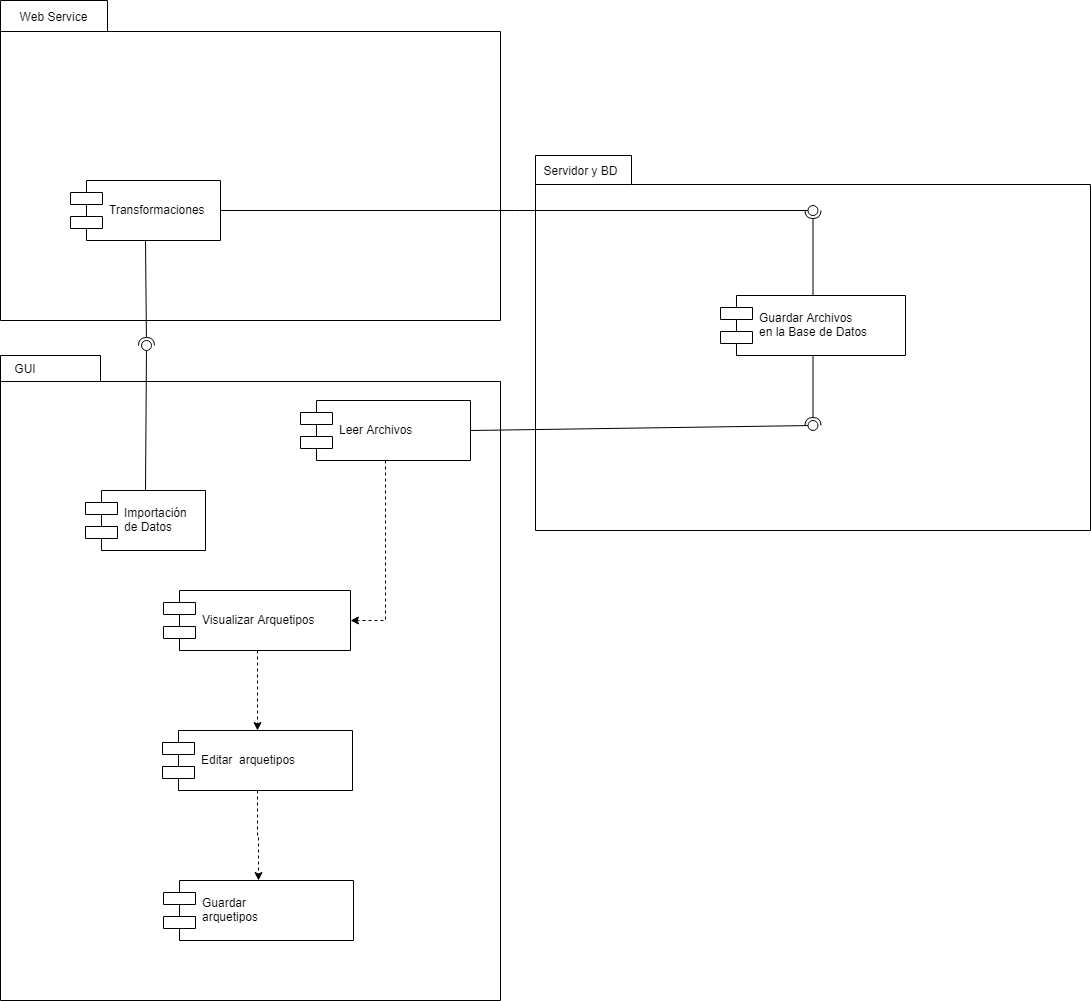

The diagram above was exported from draw.io. Its source (the exported page's mxGraphModel, read from the mxfile embedded in the PNG):
<mxGraphModel dx="1038" dy="533" grid="1" gridSize="10" guides="1" tooltips="1" connect="1" arrows="1" fold="1" page="1" pageScale="1" pageWidth="827" pageHeight="1169" math="0" shadow="0">
  <root>
    <mxCell id="0" />
    <mxCell id="1" parent="0" />
    <mxCell id="DsNCVqJ32DxKdkaC8qsg-22" value="" style="shape=folder;fontStyle=1;spacingTop=10;tabWidth=96;tabHeight=29;tabPosition=left;html=1;align=left;" parent="1" vertex="1">
      <mxGeometry x="665" y="255" width="555" height="375" as="geometry" />
    </mxCell>
    <mxCell id="DsNCVqJ32DxKdkaC8qsg-19" value="" style="shape=folder;fontStyle=1;spacingTop=10;tabWidth=100;tabHeight=26;tabPosition=left;html=1;align=left;" parent="1" vertex="1">
      <mxGeometry x="130" y="455" width="500" height="645" as="geometry" />
    </mxCell>
    <mxCell id="DsNCVqJ32DxKdkaC8qsg-17" value="" style="shape=folder;fontStyle=1;spacingTop=10;tabWidth=107;tabHeight=31;tabPosition=left;html=1;align=left;" parent="1" vertex="1">
      <mxGeometry x="130" y="100" width="500" height="320" as="geometry" />
    </mxCell>
    <mxCell id="DsNCVqJ32DxKdkaC8qsg-2" value="Transformaciones " style="shape=component;align=left;spacingLeft=36;" parent="1" vertex="1">
      <mxGeometry x="200" y="280" width="150" height="60" as="geometry" />
    </mxCell>
    <mxCell id="DsNCVqJ32DxKdkaC8qsg-3" value="Importación &#10;de Datos " style="shape=component;align=left;spacingLeft=36;" parent="1" vertex="1">
      <mxGeometry x="215" y="590" width="120" height="60" as="geometry" />
    </mxCell>
    <mxCell id="DsNCVqJ32DxKdkaC8qsg-4" value="" style="rounded=0;orthogonalLoop=1;jettySize=auto;html=1;endArrow=none;endFill=0;exitX=0.5;exitY=0;exitDx=0;exitDy=0;" parent="1" source="DsNCVqJ32DxKdkaC8qsg-3" target="DsNCVqJ32DxKdkaC8qsg-6" edge="1">
      <mxGeometry relative="1" as="geometry">
        <mxPoint x="850" y="125" as="sourcePoint" />
      </mxGeometry>
    </mxCell>
    <mxCell id="DsNCVqJ32DxKdkaC8qsg-5" value="" style="rounded=0;orthogonalLoop=1;jettySize=auto;html=1;endArrow=halfCircle;endFill=0;entryX=0.5;entryY=0.5;entryDx=0;entryDy=0;endSize=6;strokeWidth=1;exitX=0.5;exitY=1;exitDx=0;exitDy=0;" parent="1" source="DsNCVqJ32DxKdkaC8qsg-2" target="DsNCVqJ32DxKdkaC8qsg-6" edge="1">
      <mxGeometry relative="1" as="geometry">
        <mxPoint x="890" y="125" as="sourcePoint" />
      </mxGeometry>
    </mxCell>
    <mxCell id="DsNCVqJ32DxKdkaC8qsg-6" value="" style="ellipse;whiteSpace=wrap;html=1;fontFamily=Helvetica;fontSize=12;fontColor=#000000;align=center;strokeColor=#000000;fillColor=#ffffff;points=[];aspect=fixed;resizable=0;" parent="1" vertex="1">
      <mxGeometry x="271" y="440" width="10" height="10" as="geometry" />
    </mxCell>
    <mxCell id="DsNCVqJ32DxKdkaC8qsg-7" value="Guardar Archivos &#10;en la Base de Datos" style="shape=component;align=left;spacingLeft=36;" parent="1" vertex="1">
      <mxGeometry x="850" y="395" width="185" height="60" as="geometry" />
    </mxCell>
    <mxCell id="DsNCVqJ32DxKdkaC8qsg-11" value="" style="rounded=0;orthogonalLoop=1;jettySize=auto;html=1;endArrow=none;endFill=0;exitX=1;exitY=0.5;exitDx=0;exitDy=0;" parent="1" source="DsNCVqJ32DxKdkaC8qsg-2" target="DsNCVqJ32DxKdkaC8qsg-13" edge="1">
      <mxGeometry relative="1" as="geometry">
        <mxPoint x="1050" y="220" as="sourcePoint" />
      </mxGeometry>
    </mxCell>
    <mxCell id="DsNCVqJ32DxKdkaC8qsg-12" value="" style="rounded=0;orthogonalLoop=1;jettySize=auto;html=1;endArrow=halfCircle;endFill=0;entryX=0.5;entryY=0.5;entryDx=0;entryDy=0;endSize=6;strokeWidth=1;exitX=0.5;exitY=0;exitDx=0;exitDy=0;" parent="1" source="DsNCVqJ32DxKdkaC8qsg-7" target="DsNCVqJ32DxKdkaC8qsg-13" edge="1">
      <mxGeometry relative="1" as="geometry">
        <mxPoint x="1090" y="220" as="sourcePoint" />
      </mxGeometry>
    </mxCell>
    <mxCell id="DsNCVqJ32DxKdkaC8qsg-13" value="" style="ellipse;whiteSpace=wrap;html=1;fontFamily=Helvetica;fontSize=12;fontColor=#000000;align=center;strokeColor=#000000;fillColor=#ffffff;points=[];aspect=fixed;resizable=0;" parent="1" vertex="1">
      <mxGeometry x="937.5" y="305" width="10" height="10" as="geometry" />
    </mxCell>
    <mxCell id="DsNCVqJ32DxKdkaC8qsg-30" style="edgeStyle=orthogonalEdgeStyle;rounded=0;orthogonalLoop=1;jettySize=auto;html=1;dashed=1;" parent="1" source="DsNCVqJ32DxKdkaC8qsg-14" target="DsNCVqJ32DxKdkaC8qsg-15" edge="1">
      <mxGeometry relative="1" as="geometry" />
    </mxCell>
    <mxCell id="DsNCVqJ32DxKdkaC8qsg-14" value="Visualizar Arquetipos" style="shape=component;align=left;spacingLeft=36;" parent="1" vertex="1">
      <mxGeometry x="293" y="690" width="187" height="60" as="geometry" />
    </mxCell>
    <mxCell id="DsNCVqJ32DxKdkaC8qsg-31" style="edgeStyle=orthogonalEdgeStyle;rounded=0;orthogonalLoop=1;jettySize=auto;html=1;dashed=1;" parent="1" source="DsNCVqJ32DxKdkaC8qsg-15" target="DsNCVqJ32DxKdkaC8qsg-16" edge="1">
      <mxGeometry relative="1" as="geometry" />
    </mxCell>
    <mxCell id="DsNCVqJ32DxKdkaC8qsg-15" value="Editar  arquetipos" style="shape=component;align=left;spacingLeft=36;" parent="1" vertex="1">
      <mxGeometry x="292" y="830" width="190" height="60" as="geometry" />
    </mxCell>
    <mxCell id="DsNCVqJ32DxKdkaC8qsg-16" value="Guardar &#10;arquetipos" style="shape=component;align=left;spacingLeft=36;" parent="1" vertex="1">
      <mxGeometry x="293" y="980" width="190" height="60" as="geometry" />
    </mxCell>
    <mxCell id="DsNCVqJ32DxKdkaC8qsg-18" value="Web Service" style="text;html=1;strokeColor=none;fillColor=none;align=center;verticalAlign=middle;whiteSpace=wrap;rounded=0;" parent="1" vertex="1">
      <mxGeometry x="135" y="106" width="95" height="20" as="geometry" />
    </mxCell>
    <mxCell id="DsNCVqJ32DxKdkaC8qsg-20" value="GUI" style="text;html=1;strokeColor=none;fillColor=none;align=center;verticalAlign=middle;whiteSpace=wrap;rounded=0;" parent="1" vertex="1">
      <mxGeometry x="135" y="458" width="40" height="20" as="geometry" />
    </mxCell>
    <mxCell id="DsNCVqJ32DxKdkaC8qsg-23" value="Servidor y BD" style="text;html=1;strokeColor=none;fillColor=none;align=center;verticalAlign=middle;whiteSpace=wrap;rounded=0;" parent="1" vertex="1">
      <mxGeometry x="670" y="260" width="80" height="20" as="geometry" />
    </mxCell>
    <mxCell id="DsNCVqJ32DxKdkaC8qsg-28" style="edgeStyle=orthogonalEdgeStyle;rounded=0;orthogonalLoop=1;jettySize=auto;html=1;exitX=0.5;exitY=1;exitDx=0;exitDy=0;entryX=1;entryY=0.5;entryDx=0;entryDy=0;dashed=1;" parent="1" source="DsNCVqJ32DxKdkaC8qsg-24" target="DsNCVqJ32DxKdkaC8qsg-14" edge="1">
      <mxGeometry relative="1" as="geometry" />
    </mxCell>
    <mxCell id="DsNCVqJ32DxKdkaC8qsg-24" value="Leer Archivos" style="shape=component;align=left;spacingLeft=36;" parent="1" vertex="1">
      <mxGeometry x="430" y="500" width="170" height="60" as="geometry" />
    </mxCell>
    <mxCell id="DsNCVqJ32DxKdkaC8qsg-25" value="" style="rounded=0;orthogonalLoop=1;jettySize=auto;html=1;endArrow=none;endFill=0;exitX=1;exitY=0.5;exitDx=0;exitDy=0;" parent="1" source="DsNCVqJ32DxKdkaC8qsg-24" target="DsNCVqJ32DxKdkaC8qsg-27" edge="1">
      <mxGeometry relative="1" as="geometry">
        <mxPoint x="680" y="473" as="sourcePoint" />
      </mxGeometry>
    </mxCell>
    <mxCell id="DsNCVqJ32DxKdkaC8qsg-26" value="" style="rounded=0;orthogonalLoop=1;jettySize=auto;html=1;endArrow=halfCircle;endFill=0;entryX=0.5;entryY=0.5;entryDx=0;entryDy=0;endSize=6;strokeWidth=1;exitX=0.5;exitY=1;exitDx=0;exitDy=0;" parent="1" source="DsNCVqJ32DxKdkaC8qsg-7" target="DsNCVqJ32DxKdkaC8qsg-27" edge="1">
      <mxGeometry relative="1" as="geometry">
        <mxPoint x="730" y="473" as="sourcePoint" />
      </mxGeometry>
    </mxCell>
    <mxCell id="DsNCVqJ32DxKdkaC8qsg-27" value="" style="ellipse;whiteSpace=wrap;html=1;fontFamily=Helvetica;fontSize=12;fontColor=#000000;align=center;strokeColor=#000000;fillColor=#ffffff;points=[];aspect=fixed;resizable=0;" parent="1" vertex="1">
      <mxGeometry x="937.5" y="520" width="10" height="10" as="geometry" />
    </mxCell>
  </root>
</mxGraphModel>